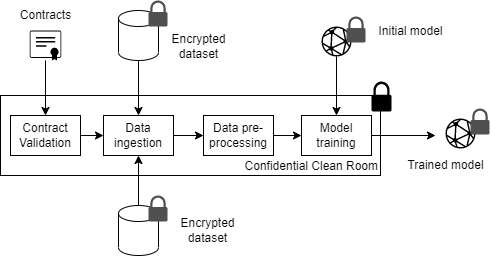

The diagram above was exported from draw.io. Its source (the exported page's mxGraphModel, read from the mxfile embedded in the PNG):
<mxGraphModel dx="558" dy="622" grid="1" gridSize="10" guides="1" tooltips="1" connect="1" arrows="1" fold="1" page="1" pageScale="1" pageWidth="850" pageHeight="1100" background="#FFFFFF" math="0" shadow="0">
  <root>
    <mxCell id="0" />
    <mxCell id="1" parent="0" />
    <mxCell id="2" value="" style="shape=cylinder3;whiteSpace=wrap;html=1;boundedLbl=1;backgroundOutline=1;size=8;" parent="1" vertex="1">
      <mxGeometry x="238" y="55" width="40" height="50" as="geometry" />
    </mxCell>
    <mxCell id="4" value="" style="sketch=0;pointerEvents=1;shadow=0;dashed=0;html=1;strokeColor=none;fillColor=#505050;labelPosition=center;verticalLabelPosition=bottom;verticalAlign=top;outlineConnect=0;align=center;shape=mxgraph.office.security.lock_protected;" parent="1" vertex="1">
      <mxGeometry x="268" y="45" width="19" height="26" as="geometry" />
    </mxCell>
    <mxCell id="5" value="" style="shape=cylinder3;whiteSpace=wrap;html=1;boundedLbl=1;backgroundOutline=1;size=8;" parent="1" vertex="1">
      <mxGeometry x="238" y="250" width="40" height="50" as="geometry" />
    </mxCell>
    <mxCell id="6" value="" style="sketch=0;pointerEvents=1;shadow=0;dashed=0;html=1;strokeColor=none;fillColor=#505050;labelPosition=center;verticalLabelPosition=bottom;verticalAlign=top;outlineConnect=0;align=center;shape=mxgraph.office.security.lock_protected;" parent="1" vertex="1">
      <mxGeometry x="268" y="240" width="19" height="26" as="geometry" />
    </mxCell>
    <mxCell id="9" value="Confidential Clean Room" style="rounded=0;whiteSpace=wrap;html=1;verticalAlign=bottom;align=right;" parent="1" vertex="1">
      <mxGeometry x="120" y="140" width="380" height="80" as="geometry" />
    </mxCell>
    <mxCell id="10" value="" style="sketch=0;pointerEvents=1;shadow=0;dashed=0;html=1;strokeColor=none;labelPosition=center;verticalLabelPosition=bottom;verticalAlign=top;outlineConnect=0;align=center;shape=mxgraph.office.security.lock_protected;fillColor=#000000;" parent="1" vertex="1">
      <mxGeometry x="491" y="126" width="20" height="30" as="geometry" />
    </mxCell>
    <mxCell id="18" style="edgeStyle=none;html=1;exitX=1;exitY=0.5;exitDx=0;exitDy=0;entryX=0;entryY=0.5;entryDx=0;entryDy=0;" parent="1" source="11" target="12" edge="1">
      <mxGeometry relative="1" as="geometry" />
    </mxCell>
    <mxCell id="11" value="Data ingestion" style="rounded=0;whiteSpace=wrap;html=1;" parent="1" vertex="1">
      <mxGeometry x="223" y="160" width="70" height="40" as="geometry" />
    </mxCell>
    <mxCell id="19" style="edgeStyle=none;html=1;exitX=1;exitY=0.5;exitDx=0;exitDy=0;entryX=0;entryY=0.5;entryDx=0;entryDy=0;" parent="1" source="12" target="13" edge="1">
      <mxGeometry relative="1" as="geometry" />
    </mxCell>
    <mxCell id="12" value="Data pre-processing" style="rounded=0;whiteSpace=wrap;html=1;" parent="1" vertex="1">
      <mxGeometry x="323" y="160" width="70" height="40" as="geometry" />
    </mxCell>
    <mxCell id="21" style="edgeStyle=none;html=1;" parent="1" source="13" edge="1">
      <mxGeometry relative="1" as="geometry">
        <mxPoint x="555" y="180" as="targetPoint" />
      </mxGeometry>
    </mxCell>
    <mxCell id="13" value="Model training" style="rounded=0;whiteSpace=wrap;html=1;" parent="1" vertex="1">
      <mxGeometry x="421" y="160" width="70" height="40" as="geometry" />
    </mxCell>
    <mxCell id="20" style="edgeStyle=none;html=1;" parent="1" source="14" target="13" edge="1">
      <mxGeometry relative="1" as="geometry" />
    </mxCell>
    <mxCell id="14" value="" style="sketch=0;html=1;aspect=fixed;strokeColor=none;shadow=0;align=center;verticalAlign=top;fillColor=#000000;shape=mxgraph.gcp2.network" parent="1" vertex="1">
      <mxGeometry x="441" y="71" width="30" height="30" as="geometry" />
    </mxCell>
    <mxCell id="15" value="" style="sketch=0;pointerEvents=1;shadow=0;dashed=0;html=1;strokeColor=none;fillColor=#505050;labelPosition=center;verticalLabelPosition=bottom;verticalAlign=top;outlineConnect=0;align=center;shape=mxgraph.office.security.lock_protected;" parent="1" vertex="1">
      <mxGeometry x="466" y="61" width="19" height="26" as="geometry" />
    </mxCell>
    <mxCell id="22" value="" style="sketch=0;html=1;aspect=fixed;strokeColor=none;shadow=0;align=center;verticalAlign=top;fillColor=#000000;shape=mxgraph.gcp2.network" parent="1" vertex="1">
      <mxGeometry x="565" y="163" width="30" height="30" as="geometry" />
    </mxCell>
    <mxCell id="23" value="" style="sketch=0;pointerEvents=1;shadow=0;dashed=0;html=1;strokeColor=none;fillColor=#505050;labelPosition=center;verticalLabelPosition=bottom;verticalAlign=top;outlineConnect=0;align=center;shape=mxgraph.office.security.lock_protected;" parent="1" vertex="1">
      <mxGeometry x="590" y="153" width="19" height="26" as="geometry" />
    </mxCell>
    <mxCell id="24" value="Initial model" style="text;html=1;align=center;verticalAlign=middle;resizable=0;points=[];autosize=1;strokeColor=none;fillColor=none;" parent="1" vertex="1">
      <mxGeometry x="485" y="61" width="90" height="30" as="geometry" />
    </mxCell>
    <mxCell id="25" value="Trained model" style="text;html=1;align=center;verticalAlign=middle;resizable=0;points=[];autosize=1;strokeColor=none;fillColor=none;" parent="1" vertex="1">
      <mxGeometry x="515" y="195" width="100" height="30" as="geometry" />
    </mxCell>
    <mxCell id="26" value="Encrypted&lt;br&gt;dataset" style="text;html=1;align=center;verticalAlign=middle;resizable=0;points=[];autosize=1;strokeColor=none;fillColor=none;" parent="1" vertex="1">
      <mxGeometry x="287" y="255" width="80" height="40" as="geometry" />
    </mxCell>
    <mxCell id="27" value="Encrypted&lt;br&gt;dataset" style="text;html=1;align=center;verticalAlign=middle;resizable=0;points=[];autosize=1;strokeColor=none;fillColor=none;" parent="1" vertex="1">
      <mxGeometry x="278" y="71" width="80" height="40" as="geometry" />
    </mxCell>
    <mxCell id="32" style="edgeStyle=none;html=1;" parent="1" source="30" edge="1">
      <mxGeometry relative="1" as="geometry">
        <mxPoint x="165" y="160" as="targetPoint" />
      </mxGeometry>
    </mxCell>
    <mxCell id="30" value="" style="points=[[0.015,0.015,0],[0.25,0,0],[0.5,0,0],[0.75,0,0],[0.985,0.015,0],[1,0.22,0],[1,0.44,0],[1,0.67,0],[0.985,0.89,0],[0,0.22,0],[0,0.44,0],[0,0.67,0],[0.015,0.89,0],[0.25,0.91,0],[0.5,0.91,0],[0.785,0.955,0]];verticalLabelPosition=bottom;sketch=0;html=1;verticalAlign=top;aspect=fixed;align=center;pointerEvents=1;shape=mxgraph.cisco19.x509_certificate;fillColor=#000000;strokeColor=none;" parent="1" vertex="1">
      <mxGeometry x="149.21" y="75" width="31.58" height="30" as="geometry" />
    </mxCell>
    <mxCell id="31" value="Contracts" style="text;html=1;align=center;verticalAlign=middle;resizable=0;points=[];autosize=1;strokeColor=none;fillColor=none;" parent="1" vertex="1">
      <mxGeometry x="130" y="45" width="70" height="30" as="geometry" />
    </mxCell>
    <mxCell id="35" style="edgeStyle=none;html=1;exitX=1;exitY=0.5;exitDx=0;exitDy=0;entryX=0;entryY=0.5;entryDx=0;entryDy=0;" edge="1" parent="1" source="33" target="11">
      <mxGeometry relative="1" as="geometry" />
    </mxCell>
    <mxCell id="33" value="Contract Validation" style="rounded=0;whiteSpace=wrap;html=1;" vertex="1" parent="1">
      <mxGeometry x="130" y="160" width="70" height="40" as="geometry" />
    </mxCell>
    <mxCell id="38" style="edgeStyle=none;html=1;exitX=0.5;exitY=1;exitDx=0;exitDy=0;exitPerimeter=0;" edge="1" parent="1" source="2" target="11">
      <mxGeometry relative="1" as="geometry" />
    </mxCell>
    <mxCell id="39" style="edgeStyle=none;html=1;exitX=0.5;exitY=0;exitDx=0;exitDy=0;exitPerimeter=0;" edge="1" parent="1" source="5" target="11">
      <mxGeometry relative="1" as="geometry" />
    </mxCell>
  </root>
</mxGraphModel>